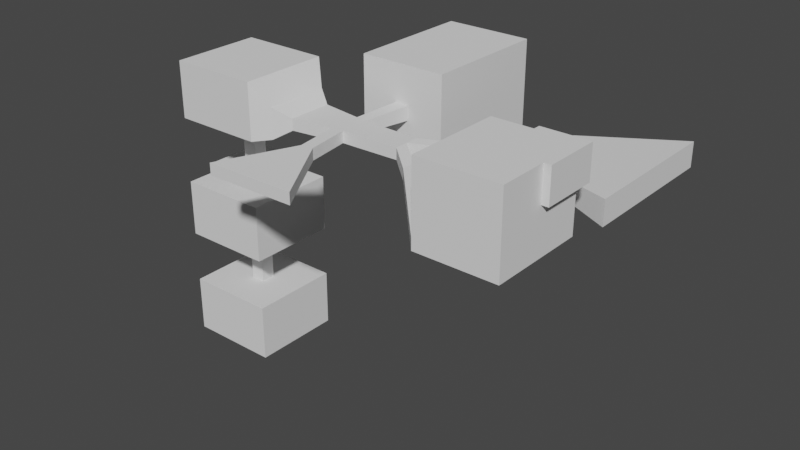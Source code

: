 # Source: Level3.blend  (saved by Blender 2.90.8; exported with 4.5.12 LTS)
import bpy
from mathutils import Matrix  # noqa: F401  (used for matrix-valued properties, if any)

bpy.ops.wm.read_factory_settings(use_empty=True)
scene = bpy.context.scene
scene.name = 'Scene'

# ---- collections
col_collection = bpy.data.collections.new('Collection'); scene.collection.children.link(col_collection)

# ---- world
world_world = bpy.data.worlds.new('World'); scene.world = world_world
world_world.use_nodes = True; world_world.node_tree.nodes.clear()
_N = world_world.node_tree.nodes; _L = world_world.node_tree.links
n0 = _N.new('ShaderNodeOutputWorld'); n0.name = 'World Output'; n0.location = (300, 300)
n1 = _N.new('ShaderNodeBackground'); n1.name = 'Background'; n1.location = (10, 300)
n1.inputs[0].default_value = (0.05088, 0.05088, 0.05088, 1.0)
_L.new(n1.outputs[0], n0.inputs[0])
n0.is_active_output = True
world_world.color = (0.05088, 0.05088, 0.05088)
world_world.use_sun_shadow = False
world_world.sun_shadow_jitter_overblur = 0.0

# ---- meshes
me_plane = bpy.data.meshes.new('Plane')
me_plane.from_pydata([(-20.0, -20.0, 0.0), (20.0, -20.0, 0.0), (-20.0, 20.0, 0.0), (20.0, 20.0, 0.0), (-3.212, 3.212, 25.0), (3.212, 3.212, 25.0), (-3.212, -3.212, 25.0), (3.212, -3.212, 25.0), (20.0, 20.0, 25.0), (-20.0, 20.0, 25.0), (-20.0, -20.0, 25.0), (20.0, -20.0, 25.0), (-27.79, 20.0, 60.51), (3.106, 3.106, 73.01), (-3.106, -3.106, 73.01), (3.106, -3.106, 73.01), (-3.212, -3.212, 48.01), (3.212, -3.212, 48.01), (-3.212, 3.212, 48.01), (3.212, 3.212, 48.01), (20.0, -20.0, 48.01), (-20.0, -20.0, 48.01), (-20.0, 20.0, 48.01), (20.0, 20.0, 48.01), (20.0, -20.0, 60.51), (-20.0, -20.0, 60.51), (-20.0, 20.0, 60.51), (20.0, 20.0, 60.51), (0.0, -20.0, 0.0), (0.0, 20.0, 0.0), (0.0, 20.0, 25.0), (0.0, -20.0, 25.0), (0.0, 3.212, 25.0), (0.0, -3.212, 25.0), (5.035e-07, 3.106, 73.01), (0.0, -3.106, 73.01), (0.0, -20.0, 48.01), (0.0, 20.0, 48.01), (0.0, -3.212, 48.01), (0.0, 3.212, 48.01), (0.0, 20.0, 60.51), (0.0, -20.0, 60.51), (-20.0, 0.0, 0.0), (20.0, 0.0, 0.0), (-20.0, 0.0, 25.0), (20.0, 0.0, 25.0), (-3.212, 0.0, 25.0), (3.212, 0.0, 25.0), (-3.106, 0.0, 73.01), (3.106, 0.0, 73.01), (-20.0, 0.0, 48.01), (20.0, 0.0, 48.01), (-3.212, -5.96e-07, 48.01), (3.212, -5.96e-07, 48.01), (20.0, 0.0, 60.51), (-20.0, 0.0, 60.51), (0.0, 28.11, 60.51), (-20.0, 28.11, 60.51), (-27.79, 0.0, 60.51), (-27.79, 28.11, 60.51), (-27.79, 0.0, 73.01), (-27.79, 20.0, 73.01), (-27.79, 28.11, 73.01), (-20.0, 28.11, 73.01), (0.0, 28.11, 73.01), (-3.106, 3.106, 73.01), (0.0, 20.0, 73.01), (20.0, 20.0, 73.01), (20.0, 0.0, 73.01), (20.0, -20.0, 73.01), (0.0, -20.0, 73.01), (-20.0, -20.0, 73.01), (-20.0, 0.0, 73.01), (-20.0, 20.0, 73.01), (-20.0, 20.0, 127.2), (33.52, 9.986, 112.4), (-20.0, -20.0, 127.2), (33.52, -9.986, 112.4), (-3.212, -3.212, 102.2), (3.212, -3.212, 102.2), (-3.212, 3.212, 102.2), (3.212, 3.212, 102.2), (33.52, -9.986, 107.4), (-20.0, -20.0, 102.2), (-20.0, 20.0, 102.2), (33.52, 9.986, 107.4), (0.0, 20.0, 127.2), (0.0, -20.0, 127.2), (0.0, -20.0, 102.2), (0.0, 20.0, 102.2), (0.0, -3.212, 102.2), (0.0, 3.212, 102.2), (-20.0, -1.399e-06, 127.2), (26.49, -1.399e-06, 116.7), (-20.0, 7.868e-07, 102.2), (-3.212, 7.868e-07, 102.2), (3.212, 7.868e-07, 102.2), (0.0, -1.399e-06, 127.2), (26.49, -14.35, 109.0), (-20.0, -20.0, 113.8), (-20.0, 20.0, 113.8), (26.49, 14.35, 109.0), (0.0, 20.0, 113.8), (0.0, -20.0, 113.8), (-20.0, -2.279e-07, 113.8), (20.0, -1.399e-06, 127.2), (20.0, -20.0, 127.2), (20.0, -20.0, 113.8), (20.0, -20.0, 102.2), (20.0, 20.0, 113.8), (20.0, 20.0, 127.2), (20.0, 20.0, 102.2), (33.52, -1.399e-06, 112.4), (26.49, -14.35, 116.7), (33.52, -9.986, 109.0), (26.49, -14.35, 103.0), (33.52, 9.986, 109.0), (26.49, 14.35, 116.7), (26.49, 14.35, 103.0), (83.14, -2.279e-07, 109.0), (83.14, 7.868e-07, 107.4), (83.14, -1.399e-06, 112.4), (83.14, -5.874, 109.0), (83.14, 5.874, 109.0), (83.14, -5.874, 112.4), (83.14, -5.874, 107.4), (83.14, 5.874, 112.4), (83.14, 5.874, 107.4), (59.87, -25.95, 112.4), (54.63, -26.69, 112.4), (54.63, -26.69, 107.4), (59.87, -25.95, 107.4), (59.87, -25.95, 109.0), (54.63, -26.69, 109.0), (57.11, -1.399e-06, 112.4), (51.87, -1.399e-06, 112.4), (51.87, 7.368, 112.4), (57.11, 6.621, 112.4), (51.87, -7.368, 109.0), (57.11, -6.621, 109.0), (51.87, -7.368, 112.4), (57.11, -6.621, 112.4), (57.11, 6.621, 109.0), (51.87, 7.368, 109.0), (57.11, 6.621, 107.4), (51.87, 7.368, 107.4), (57.11, -6.621, 107.4), (51.87, -7.368, 107.4), (93.78, -8.918, 106.9), (93.78, -8.918, 105.3), (93.78, -8.918, 110.2), (93.78, -14.79, 106.9), (93.78, -14.79, 110.2), (93.78, -14.79, 105.3), (96.32, 11.07, 106.9), (96.32, 11.07, 105.3), (96.32, 11.07, 110.3), (96.32, 16.95, 106.9), (96.32, 16.95, 110.3), (96.32, 16.95, 105.3), (124.7, 20.19, 106.9), (124.7, 20.19, 105.3), (124.7, 20.19, 110.3), (124.7, 50.48, 106.9), (124.7, 50.48, 110.3), (124.7, 50.48, 105.3), (126.2, -7.948, 104.0), (126.2, -7.948, 102.4), (126.2, -7.948, 107.4), (126.2, -49.86, 104.0), (126.2, -49.86, 107.4), (126.2, -49.86, 102.4), (40.77, -59.02, 112.4), (79.96, -58.28, 112.4), (79.95, -58.28, 109.0), (79.96, -58.28, 107.4), (40.77, -59.02, 109.0), (40.77, -59.02, 107.4), (37.98, 85.62, 90.37), (77.98, 85.62, 90.37), (37.98, 85.62, 130.4), (77.98, 85.62, 130.4), (54.77, 27.51, 113.6), (61.2, 27.51, 113.6), (54.77, 27.51, 107.2), (61.2, 27.51, 107.2), (77.98, 27.51, 130.4), (37.98, 27.51, 130.4), (37.98, 27.51, 90.37), (77.98, 27.51, 90.37), (57.98, 85.62, 90.37), (57.98, 85.62, 130.4), (57.98, 27.51, 130.4), (57.98, 27.51, 90.37), (57.98, 27.51, 113.6), (57.98, 27.51, 107.2), (37.98, 85.62, 110.4), (77.98, 85.62, 110.4), (37.98, 27.51, 110.4), (77.98, 27.51, 110.4), (54.77, 27.51, 110.4), (61.2, 27.51, 110.4), (57.98, 85.62, 110.4), (57.25, -26.32, 112.4), (54.49, -6.994, 112.4), (54.49, 6.994, 112.4), (54.49, -1.399e-06, 112.4), (60.36, -58.65, 112.4), (60.36, -58.65, 109.0), (60.36, -58.65, 107.4), (160.9, -7.948, 104.0), (160.9, -7.948, 102.4), (160.9, -7.948, 107.4), (160.9, -49.86, 104.0), (160.9, -49.86, 107.4), (160.9, -49.86, 102.4), (126.2, -7.948, 136.3), (126.2, -49.86, 136.3), (163.9, -7.948, 121.9), (160.9, -49.86, 136.3), (143.5, -49.86, 102.4), (143.5, -7.948, 102.4), (143.5, -7.948, 107.4), (143.5, -49.86, 107.4), (143.5, -7.948, 104.0), (143.5, -49.86, 104.0), (143.5, -7.948, 136.3), (143.5, -49.86, 136.3), (-20.0, -10.0, 0.0), (-20.0, -10.0, 25.0), (-3.212, -1.606, 25.0), (20.0, -10.0, 73.01), (20.0, -10.0, 48.01), (3.212, -1.606, 48.01), (20.0, -10.0, 60.51), (20.0, -10.0, 0.0), (20.0, -10.0, 25.0), (3.212, -1.606, 25.0), (-20.0, -10.0, 73.01), (-20.0, -10.0, 48.01), (-3.212, -1.606, 48.01), (-20.0, -10.0, 60.51), (3.106, -1.553, 73.01), (-3.106, -1.553, 73.01), (20.0, -10.0, 127.2), (3.212, -1.606, 102.2), (0.0, -10.0, 127.2), (-20.0, -10.0, 127.2), (-20.0, -10.0, 102.2), (-3.212, -1.606, 102.2), (-20.0, -10.0, 113.8), (26.49, -7.175, 116.7), (33.52, -4.993, 112.4), (83.14, -2.937, 112.4), (57.11, -3.31, 112.4), (51.87, -3.684, 112.4), (93.78, -11.86, 110.2), (126.2, -28.9, 107.4), (54.49, -3.497, 112.4), (160.9, -28.9, 104.0), (160.9, -28.9, 107.4), (160.9, -28.9, 102.4), (126.2, -28.9, 136.3), (160.9, -28.9, 136.3), (143.5, -28.9, 136.3), (126.2, -49.86, 121.9), (160.9, -49.86, 121.9), (126.2, -7.948, 121.9), (160.9, -7.948, 121.9), (143.5, -7.948, 121.9), (143.5, -49.86, 121.9), (160.9, -28.9, 121.9), (126.2, -28.9, 121.9), (163.9, -28.9, 121.9), (160.9, -4.948, 121.9), (143.5, -4.948, 121.9), (163.9, -4.948, 121.9), (160.9, -7.948, 136.3), (163.9, -28.9, 136.3), (163.9, -7.948, 136.3), (163.9, -4.948, 136.3), (160.9, -4.948, 136.3), (143.5, -4.948, 136.3), (165.6, 3.389, 106.2), (165.6, 3.389, 102.9), (165.6, 3.389, 113.4), (165.6, 67.28, 106.2), (165.6, 67.28, 113.4), (165.6, 67.28, 102.9)], [], [(29, 3, 8, 30), (42, 2, 9, 44), (28, 0, 10, 31), (235, 1, 11, 236), (32, 4, 9, 30), (230, 6, 10, 229), (33, 7, 11, 31), (47, 5, 8, 45), (33, 6, 16, 38), (32, 5, 19, 39), (237, 7, 17, 233), (46, 4, 18, 52), (242, 15, 79, 245), (41, 24, 20, 36), (241, 25, 21, 239), (40, 26, 22, 37), (54, 27, 23, 51), (68, 67, 27, 54), (238, 71, 25, 241), (70, 69, 24, 41), (71, 70, 41, 25), (67, 66, 40, 27), (27, 40, 37, 23), (25, 41, 36, 21), (15, 35, 90, 79), (4, 32, 39, 18), (7, 33, 38, 17), (6, 33, 31, 10), (5, 32, 30, 8), (1, 28, 31, 11), (2, 29, 30, 9), (231, 68, 54, 234), (234, 54, 51, 232), (26, 55, 50, 22), (13, 49, 96, 81), (230, 46, 52, 240), (5, 47, 53, 19), (237, 47, 45, 236), (4, 46, 44, 9), (3, 43, 45, 8), (228, 42, 44, 229), (58, 60, 72, 55), (60, 58, 12, 61), (61, 12, 59, 62), (62, 59, 57, 63), (63, 57, 56, 64), (64, 56, 40, 66), (73, 72, 60, 61), (61, 62, 63, 73), (64, 66, 73, 63), (65, 34, 91, 80), (13, 34, 66, 67), (242, 49, 68, 231), (14, 35, 70, 71), (35, 15, 69, 70), (243, 14, 71, 238), (49, 13, 67, 68), (65, 48, 72, 73), (34, 65, 73, 66), (48, 65, 80, 95), (243, 48, 95, 249), (35, 14, 78, 90), (34, 13, 81, 91), (246, 244, 106, 87), (103, 107, 108, 88), (250, 99, 83, 248), (102, 100, 84, 89), (134, 137, 126, 121), (109, 102, 89, 111), (99, 103, 88, 83), (247, 246, 87, 76), (74, 86, 97, 92), (75, 116, 143, 136), (100, 104, 94, 84), (86, 110, 105, 97), (74, 92, 104, 100), (137, 142, 123, 126), (76, 87, 103, 99), (110, 86, 102, 109), (142, 144, 127, 123), (86, 74, 100, 102), (247, 76, 99, 250), (87, 106, 107, 103), (251, 113, 106, 244), (98, 115, 108, 107), (101, 117, 110, 109), (117, 93, 105, 110), (113, 98, 107, 106), (118, 101, 109, 111), (252, 77, 113, 251), (114, 82, 115, 98), (116, 75, 117, 101), (75, 112, 93, 117), (77, 114, 98, 113), (85, 116, 101, 118), (121, 126, 158, 156), (121, 119, 148, 150), (125, 122, 151, 153), (116, 85, 145, 143), (82, 114, 138, 147), (139, 141, 124, 122), (203, 128, 173, 207), (146, 139, 122, 125), (254, 134, 121, 253), (114, 77, 140, 138), (112, 75, 136, 135), (205, 136, 182, 194), (138, 140, 129, 133), (205, 206, 135, 136), (142, 137, 183, 201), (258, 204, 140, 255), (252, 112, 135, 255), (204, 141, 128, 203), (141, 139, 132, 128), (147, 138, 133, 130), (139, 146, 131, 132), (143, 145, 184, 200), (136, 143, 200, 182), (144, 142, 201, 185), (153, 151, 169, 171), (151, 152, 170, 169), (122, 124, 152, 151), (253, 121, 150, 256), (119, 120, 149, 148), (158, 157, 163, 164), (126, 123, 157, 158), (123, 127, 159, 157), (162, 164, 287, 285), (163, 165, 288, 286), (154, 156, 162, 160), (157, 159, 165, 163), (156, 158, 164, 162), (155, 154, 160, 161), (270, 265, 217, 227), (148, 149, 167, 166), (256, 150, 168, 257), (150, 148, 166, 168), (208, 209, 177, 176), (207, 208, 176, 172), (133, 129, 172, 176), (128, 132, 174, 173), (132, 131, 175, 174), (130, 133, 176, 177), (202, 197, 181, 191), (191, 181, 186, 192), (196, 180, 187, 198), (197, 179, 189, 199), (194, 182, 187, 192), (200, 184, 188, 198), (195, 185, 189, 193), (201, 183, 186, 199), (184, 195, 193, 188), (183, 194, 192, 186), (180, 191, 192, 187), (196, 202, 191, 180), (178, 190, 202, 196), (185, 201, 199, 189), (182, 200, 198, 187), (181, 197, 199, 186), (178, 196, 198, 188), (190, 179, 197, 202), (173, 174, 208, 207), (174, 175, 209, 208), (140, 204, 203, 129), (254, 141, 204, 258), (137, 134, 206, 205), (137, 205, 194, 183), (129, 203, 207, 172), (259, 210, 211, 261), (260, 212, 210, 259), (222, 224, 210, 212), (225, 223, 214, 213), (220, 225, 213, 215), (224, 221, 211, 210), (272, 267, 216, 262), (271, 266, 219, 263), (267, 269, 226, 216), (262, 216, 226, 264), (166, 167, 221, 224), (171, 169, 225, 220), (169, 170, 223, 225), (168, 166, 224, 222), (266, 270, 227, 219), (217, 262, 264, 227), (265, 272, 262, 217), (227, 264, 263, 219), (214, 260, 259, 213), (213, 259, 261, 215), (134, 254, 258, 206), (152, 256, 257, 170), (124, 253, 256, 152), (77, 252, 255, 140), (206, 258, 255, 135), (141, 254, 253, 124), (112, 252, 251, 93), (93, 251, 244, 105), (92, 247, 250, 104), (92, 97, 246, 247), (104, 250, 248, 94), (97, 105, 244, 246), (14, 243, 249, 78), (48, 243, 238, 72), (15, 242, 231, 69), (0, 228, 229, 10), (7, 237, 236, 11), (6, 230, 240, 16), (24, 234, 232, 20), (69, 231, 234, 24), (72, 238, 241, 55), (55, 241, 239, 50), (49, 242, 245, 96), (47, 237, 233, 53), (46, 230, 229, 44), (43, 235, 236, 45), (170, 257, 272, 265), (212, 260, 271, 268), (214, 223, 270, 266), (168, 222, 269, 267), (222, 212, 268, 269), (260, 214, 266, 271), (257, 168, 267, 272), (223, 170, 265, 270), (273, 271, 263, 278), (273, 278, 279, 218), (218, 279, 280, 276), (276, 280, 281, 274), (274, 281, 282, 275), (275, 282, 226, 269), (281, 280, 279, 277), (277, 279, 278, 263), (277, 263, 264, 226), (277, 226, 282, 281), (283, 286, 288, 284), (285, 287, 286, 283), (161, 160, 283, 284), (164, 163, 286, 287), (160, 162, 285, 283)])
_uv = me_plane.uv_layers.new(name='UVMap')
_uv.uv.foreach_set('vector', [0.5, 1.0, 1.0, 1.0, 1.0, 1.0, 0.5, 1.0, 0.0, 0.5, 0.0, 1.0, 0.0, 1.0, 0.0, 0.5, 0.5, 0.0, 0.0, 0.0, 0.0, 0.0, 0.5, 0.0, 1.0, 0.25, 1.0, 0.0, 1.0, 0.0, 1.0, 0.25, 0.5, 0.5803, 0.4197, 0.5803, 0.0, 1.0, 0.5, 1.0, 0.4197, 0.4598, 0.4197, 0.4197, 0.0, 0.0, 0.0, 0.25, 0.5, 0.4197, 0.5803, 0.4197, 1.0, 0.0, 0.5, 0.0, 0.5803, 0.5, 0.5803, 0.5803, 1.0, 1.0, 1.0, 0.5, 0.5, 0.4197, 0.4197, 0.4197, 0.4197, 0.4197, 0.5, 0.4197, 0.5, 0.5803, 0.5803, 0.5803, 0.5803, 0.5803, 0.5, 0.5803, 0.5803, 0.4598, 0.5803, 0.4197, 0.5803, 0.4197, 0.5803, 0.4598, 0.4197, 0.5, 0.4197, 0.5803, 0.4197, 0.5803, 0.4197, 0.5, 0.5776, 0.5388, 0.5776, 0.5776, 0.5776, 0.5776, 0.5776, 0.5388, 0.5, 1.0, 1.0, 1.0, 1.0, 1.0, 0.5, 1.0, 0.0, 0.75, 0.0, 1.0, 0.0, 1.0, 0.0, 0.75, 0.5, 0.0, 0.0, 0.0, 0.0, 0.0, 0.5, 0.0, 1.0, 0.5, 1.0, 0.0, 1.0, 0.0, 1.0, 0.5, 1.0, 0.5, 1.0, 0.0, 1.0, 0.0, 1.0, 0.5, 0.0, 0.75, 0.0, 1.0, 0.0, 1.0, 0.0, 0.75, 0.5, 1.0, 1.0, 1.0, 1.0, 1.0, 0.5, 1.0, 0.0, 1.0, 0.5, 1.0, 0.5, 1.0, 0.0, 1.0, 1.0, 0.0, 0.5, 0.0, 0.5, 0.0, 1.0, 0.0, 1.0, 0.0, 0.5, 0.0, 0.5, 0.0, 1.0, 0.0, 0.0, 1.0, 0.5, 1.0, 0.5, 1.0, 0.0, 1.0, 0.5776, 0.5776, 0.5, 0.5776, 0.5, 0.5776, 0.5776, 0.5776, 0.4197, 0.5803, 0.5, 0.5803, 0.5, 0.5803, 0.4197, 0.5803, 0.5803, 0.4197, 0.5, 0.4197, 0.5, 0.4197, 0.5803, 0.4197, 0.4197, 0.4197, 0.5, 0.4197, 0.5, 0.0, 0.0, 0.0, 0.5803, 0.5803, 0.5, 0.5803, 0.5, 1.0, 1.0, 1.0, 1.0, 0.0, 0.5, 0.0, 0.5, 0.0, 1.0, 0.0, 0.0, 1.0, 0.5, 1.0, 0.5, 1.0, 0.0, 1.0, 1.0, 0.75, 1.0, 0.5, 1.0, 0.5, 1.0, 0.75, 1.0, 0.75, 1.0, 0.5, 1.0, 0.5, 1.0, 0.75, 0.0, 0.0, 0.0, 0.5, 0.0, 0.5, 0.0, 0.0, 0.5776, 0.4224, 0.5776, 0.5, 0.5776, 0.5, 0.5776, 0.4224, 0.4197, 0.4598, 0.4197, 0.5, 0.4197, 0.5, 0.4197, 0.4598, 0.5803, 0.5803, 0.5803, 0.5, 0.5803, 0.5, 0.5803, 0.5803, 0.5803, 0.4598, 0.5803, 0.5, 1.0, 0.5, 1.0, 0.25, 0.4197, 0.5803, 0.4197, 0.5, 0.0, 0.5, 0.0, 1.0, 1.0, 1.0, 1.0, 0.5, 1.0, 0.5, 1.0, 1.0, 0.0, 0.25, 0.0, 0.5, 0.0, 0.5, 0.0, 0.25, 0.0, 0.0, 0.0, 0.0, 0.0, 0.0, 0.0, 0.0, 0.0, 0.0, 0.0, 0.0, 0.0, 0.0, 0.0, 0.0, 0.0, 0.0, 0.0, 0.0, 0.0, 0.0, 0.0, 0.0, 0.0, 0.0, 0.0, 0.0, 0.0, 0.0, 0.0, 0.0, 0.0, 0.0, 0.0, 0.0, 0.0, 0.0, 0.0, 0.0, 0.0, 0.0, 0.0, 0.0, 0.0, 0.0, 0.0, 0.0, 0.0, 0.0, 0.0, 0.0, 0.0, 0.0, 0.0, 0.0, 0.0, 0.0, 0.0, 0.0, 0.0, 0.0, 0.0, 0.0, 0.0, 0.0, 0.0, 0.0, 0.0, 0.0, 0.0, 0.0, 0.0, 0.0, 0.0, 0.0, 0.0, 0.0, 0.0, 0.0, 0.5776, 0.4224, 0.5, 0.4224, 0.5, 0.0, 1.0, 0.0, 0.5776, 0.5388, 0.5776, 0.5, 1.0, 0.5, 1.0, 0.75, 0.4224, 0.5776, 0.5, 0.5776, 0.5, 1.0, 0.0, 1.0, 0.5, 0.5776, 0.5776, 0.5776, 1.0, 1.0, 0.5, 1.0, 0.4224, 0.5388, 0.4224, 0.5776, 0.0, 1.0, 0.0, 0.75, 0.5776, 0.5, 0.5776, 0.4224, 1.0, 0.0, 1.0, 0.5, 0.0, 0.0, 0.0, 0.0, 0.0, 0.0, 0.0, 0.0, 0.0, 0.0, 0.0, 0.0, 0.0, 0.0, 0.0, 0.0, 0.0, 0.0, 0.0, 0.0, 0.0, 0.0, 0.0, 0.0, 0.4224, 0.5388, 0.4224, 0.5, 0.4224, 0.5, 0.4224, 0.5388, 0.5, 0.5776, 0.4224, 0.5776, 0.4224, 0.5776, 0.5, 0.5776, 0.5, 0.4224, 0.5776, 0.4224, 0.5776, 0.4224, 0.5, 0.4224, 0.5, 0.75, 1.0, 0.75, 1.0, 1.0, 0.5, 1.0, 0.5, 1.0, 1.0, 1.0, 1.0, 1.0, 0.5, 1.0, 0.0, 0.75, 0.0, 1.0, 0.0, 1.0, 0.0, 0.75, 0.5, 0.0, 0.0, 0.0, 0.0, 0.0, 0.5, 0.0, 1.0, 0.5, 1.0, 0.2504, 1.0, 0.2504, 1.0, 0.5, 1.0, 0.0, 0.5, 0.0, 0.5, 0.0, 1.0, 0.0, 0.0, 1.0, 0.5, 1.0, 0.5, 1.0, 0.0, 1.0, 0.0, 0.75, 0.5, 0.75, 0.5, 1.0, 0.0, 1.0, 0.0, 0.0, 0.5, 0.0, 0.5, 0.5, 0.0, 0.5, 1.0, 0.2504, 1.0, 0.2504, 1.0, 0.2504, 1.0, 0.2504, 0.0, 0.0, 0.0, 0.5, 0.0, 0.5, 0.0, 0.0, 0.5, 0.0, 1.0, 0.0, 1.0, 0.5, 0.5, 0.5, 0.0, 0.0, 0.0, 0.5, 0.0, 0.5, 0.0, 0.0, 1.0, 0.2504, 1.0, 0.2504, 1.0, 0.2504, 1.0, 0.2504, 0.0, 1.0, 0.5, 1.0, 0.5, 1.0, 0.0, 1.0, 1.0, 0.0, 0.5, 0.0, 0.5, 0.0, 1.0, 0.0, 1.0, 0.2504, 1.0, 0.2504, 1.0, 0.2504, 1.0, 0.2504, 0.5, 0.0, 0.0, 0.0, 0.0, 0.0, 0.5, 0.0, 0.0, 0.75, 0.0, 1.0, 0.0, 1.0, 0.0, 0.75, 0.5, 1.0, 1.0, 1.0, 1.0, 1.0, 0.5, 1.0, 1.0, 0.6794, 1.0, 0.8588, 1.0, 1.0, 1.0, 0.75, 1.0, 0.8588, 1.0, 0.8588, 1.0, 1.0, 1.0, 1.0, 1.0, 0.1412, 1.0, 0.1412, 1.0, 0.0, 1.0, 0.0, 1.0, 0.1412, 1.0, 0.5, 1.0, 0.5, 1.0, 0.0, 1.0, 0.8588, 1.0, 0.8588, 1.0, 1.0, 1.0, 1.0, 1.0, 0.1412, 1.0, 0.1412, 1.0, 0.0, 1.0, 0.0, 1.0, 0.6248, 1.0, 0.7496, 1.0, 0.8588, 1.0, 0.6794, 1.0, 0.7496, 1.0, 0.7496, 1.0, 0.8588, 1.0, 0.8588, 1.0, 0.2504, 1.0, 0.2504, 1.0, 0.1412, 1.0, 0.1412, 1.0, 0.2504, 1.0, 0.5, 1.0, 0.5, 1.0, 0.1412, 1.0, 0.7496, 1.0, 0.7496, 1.0, 0.8588, 1.0, 0.8588, 1.0, 0.2504, 1.0, 0.2504, 1.0, 0.1412, 1.0, 0.1412, 1.0, 0.5, 1.0, 0.2504, 1.0, 0.2504, 1.0, 0.5, 1.0, 0.5, 1.0, 0.5, 1.0, 0.5, 1.0, 0.5, 1.0, 0.7496, 1.0, 0.7496, 1.0, 0.7496, 1.0, 0.7496, 1.0, 0.2504, 1.0, 0.2504, 1.0, 0.2504, 1.0, 0.2504, 1.0, 0.7496, 1.0, 0.7496, 1.0, 0.7496, 1.0, 0.7496, 1.0, 0.7496, 1.0, 0.7496, 1.0, 0.7496, 1.0, 0.7496, 1.0, 0.7496, 1.0, 0.7496, 1.0, 0.7496, 1.0, 0.7496, 1.0, 0.7496, 1.0, 0.7496, 1.0, 0.7496, 1.0, 0.7496, 1.0, 0.6248, 1.0, 0.5, 1.0, 0.5, 1.0, 0.6248, 1.0, 0.7496, 1.0, 0.7496, 1.0, 0.7496, 1.0, 0.7496, 1.0, 0.5, 1.0, 0.2504, 1.0, 0.2504, 1.0, 0.5, 1.0, 0.2504, 1.0, 0.2504, 1.0, 0.2504, 1.0, 0.2504, 1.0, 0.7496, 1.0, 0.7496, 1.0, 0.7496, 1.0, 0.7496, 1.0, 0.2504, 1.0, 0.5, 1.0, 0.5, 1.0, 0.2504, 1.0, 0.2504, 1.0, 0.2504, 1.0, 0.2504, 1.0, 0.2504, 1.0, 0.6248, 1.0, 0.7496, 1.0, 0.7496, 1.0, 0.6248, 1.0, 0.6248, 1.0, 0.5, 1.0, 0.5, 1.0, 0.6248, 1.0, 0.7496, 1.0, 0.7496, 1.0, 0.7496, 1.0, 0.7496, 1.0, 0.7496, 1.0, 0.7496, 1.0, 0.7496, 1.0, 0.7496, 1.0, 0.7496, 1.0, 0.7496, 1.0, 0.7496, 1.0, 0.7496, 1.0, 0.7496, 1.0, 0.7496, 1.0, 0.7496, 1.0, 0.7496, 1.0, 0.2504, 1.0, 0.2504, 1.0, 0.2504, 1.0, 0.2504, 1.0, 0.2504, 1.0, 0.2504, 1.0, 0.2504, 1.0, 0.2504, 1.0, 0.2504, 1.0, 0.2504, 1.0, 0.2504, 1.0, 0.2504, 1.0, 0.7496, 1.0, 0.7496, 1.0, 0.7496, 1.0, 0.7496, 1.0, 0.7496, 1.0, 0.7496, 1.0, 0.7496, 1.0, 0.7496, 1.0, 0.7496, 1.0, 0.7496, 1.0, 0.7496, 1.0, 0.7496, 1.0, 0.6248, 1.0, 0.5, 1.0, 0.5, 1.0, 0.6248, 1.0, 0.5, 1.0, 0.5, 1.0, 0.5, 1.0, 0.5, 1.0, 0.2504, 1.0, 0.2504, 1.0, 0.2504, 1.0, 0.2504, 1.0, 0.2504, 1.0, 0.2504, 1.0, 0.2504, 1.0, 0.2504, 1.0, 0.2504, 1.0, 0.2504, 1.0, 0.2504, 1.0, 0.2504, 1.0, 0.5, 1.0, 0.2504, 1.0, 0.2504, 1.0, 0.5, 1.0, 0.2504, 1.0, 0.2504, 1.0, 0.2504, 1.0, 0.2504, 1.0, 0.5, 1.0, 0.5, 1.0, 0.5, 1.0, 0.5, 1.0, 0.2504, 1.0, 0.2504, 1.0, 0.2504, 1.0, 0.2504, 1.0, 0.5, 1.0, 0.2504, 1.0, 0.2504, 1.0, 0.5, 1.0, 0.5, 1.0, 0.5, 1.0, 0.5, 1.0, 0.5, 1.0, 0.7496, 1.0, 0.7496, 1.0, 0.7496, 1.0, 0.7496, 1.0, 0.5, 1.0, 0.5, 1.0, 0.5, 1.0, 0.5, 1.0, 0.6248, 1.0, 0.5, 1.0, 0.5, 1.0, 0.6248, 1.0, 0.5, 1.0, 0.5, 1.0, 0.5, 1.0, 0.5, 1.0, 0.7496, 1.0, 0.7496, 1.0, 0.7496, 1.0, 0.7496, 1.0, 0.7496, 1.0, 0.7496, 1.0, 0.7496, 1.0, 0.7496, 1.0, 0.7496, 1.0, 0.7496, 1.0, 0.7496, 1.0, 0.7496, 1.0, 0.7496, 1.0, 0.7496, 1.0, 0.7496, 1.0, 0.7496, 1.0, 0.7496, 1.0, 0.7496, 1.0, 0.7496, 1.0, 0.7496, 1.0, 0.7496, 1.0, 0.7496, 1.0, 0.7496, 1.0, 0.7496, 0.5, 0.5, 1.0, 0.5, 1.0, 1.0, 0.5, 1.0, 0.5, 1.0, 1.0, 1.0, 1.0, 1.0, 0.5, 1.0, 0.0, 0.5, 0.0, 1.0, 0.0, 1.0, 0.0, 0.5, 1.0, 0.5, 1.0, 0.0, 1.0, 0.0, 1.0, 0.5, 0.5, 0.5803, 0.4197, 0.5803, 0.0, 1.0, 0.5, 1.0, 0.4197, 0.5, 0.4197, 0.4197, 0.0, 0.0, 0.0, 0.5, 0.5, 0.4197, 0.5803, 0.4197, 1.0, 0.0, 0.5, 0.0, 0.5803, 0.5, 0.5803, 0.5803, 1.0, 1.0, 1.0, 0.5, 0.4197, 0.4197, 0.5, 0.4197, 0.5, 0.0, 0.0, 0.0, 0.5803, 0.5803, 0.5, 0.5803, 0.5, 1.0, 1.0, 1.0, 0.0, 1.0, 0.5, 1.0, 0.5, 1.0, 0.0, 1.0, 0.0, 0.5, 0.5, 0.5, 0.5, 1.0, 0.0, 1.0, 0.0, 0.0, 0.5, 0.0, 0.5, 0.5, 0.0, 0.5, 0.5803, 0.4197, 0.5803, 0.5, 1.0, 0.5, 1.0, 0.0, 0.4197, 0.5803, 0.4197, 0.5, 0.0, 0.5, 0.0, 1.0, 1.0, 1.0, 1.0, 0.5, 1.0, 0.5, 1.0, 1.0, 0.0, 0.0, 0.0, 0.5, 0.0, 0.5, 0.0, 0.0, 0.5, 0.0, 1.0, 0.0, 1.0, 0.5, 0.5, 0.5, 1.0, 0.7496, 1.0, 0.7496, 1.0, 0.7496, 1.0, 0.7496, 1.0, 0.7496, 1.0, 0.7496, 1.0, 0.7496, 1.0, 0.7496, 1.0, 0.7496, 1.0, 0.7496, 1.0, 0.7496, 1.0, 0.7496, 1.0, 0.6248, 1.0, 0.7496, 1.0, 0.7496, 1.0, 0.6248, 1.0, 0.2504, 1.0, 0.5, 1.0, 0.5, 1.0, 0.2504, 1.0, 0.2504, 1.0, 0.2504, 1.0, 0.2504, 1.0, 0.2504, 1.0, 0.7496, 1.0, 0.7496, 1.0, 0.7496, 1.0, 0.7496, 1.0, 0.6248, 1.0, 0.5, 1.0, 0.5, 1.0, 0.6248, 1.0, 0.6248, 1.0, 0.5, 1.0, 0.5, 1.0, 0.6248, 1.0, 0.5, 1.0, 0.5, 1.0, 0.5, 1.0, 0.5, 1.0, 0.7496, 1.0, 0.7496, 1.0, 0.7496, 1.0, 0.7496, 1.0, 0.7496, 1.0, 0.7496, 1.0, 0.7496, 1.0, 0.7496, 1.0, 0.5, 1.0, 0.5, 1.0, 0.5, 1.0, 0.5, 1.0, 0.6248, 1.0, 0.5, 1.0, 0.5, 1.0, 0.6248, 1.0, 0.6248, 1.0, 0.7496, 1.0, 0.7496, 1.0, 0.6248, 1.0, 0.5, 1.0, 0.5, 1.0, 0.5, 1.0, 0.5, 1.0, 0.6248, 1.0, 0.5, 1.0, 0.5, 1.0, 0.6248, 1.0, 0.5, 1.0, 0.5, 1.0, 0.5, 1.0, 0.5, 1.0, 0.7496, 1.0, 0.7496, 1.0, 0.7496, 1.0, 0.7496, 1.0, 0.7496, 1.0, 0.7496, 1.0, 0.7496, 1.0, 0.7496, 1.0, 0.5, 1.0, 0.5, 1.0, 0.5, 1.0, 0.5, 1.0, 0.7496, 1.0, 0.7496, 1.0, 0.7496, 1.0, 0.7496, 1.0, 0.7496, 1.0, 0.6248, 1.0, 0.6248, 1.0, 0.7496, 1.0, 0.7496, 1.0, 0.6248, 1.0, 0.6248, 1.0, 0.7496, 1.0, 0.7496, 1.0, 0.6248, 1.0, 0.6248, 1.0, 0.7496, 1.0, 0.7496, 1.0, 0.6248, 1.0, 0.6248, 1.0, 0.7496, 1.0, 0.7496, 1.0, 0.6248, 1.0, 0.6248, 1.0, 0.7496, 1.0, 0.5, 1.0, 0.6248, 1.0, 0.6248, 1.0, 0.5, 1.0, 0.7496, 1.0, 0.6248, 1.0, 0.6248, 1.0, 0.7496, 1.0, 0.7496, 1.0, 0.6248, 1.0, 0.6248, 1.0, 0.7496, 1.0, 0.7496, 1.0, 0.6248, 1.0, 0.6248, 1.0, 0.7496, 1.0, 0.5, 1.0, 0.6248, 1.0, 0.6248, 1.0, 0.5, 1.0, 0.7496, 1.0, 0.6248, 1.0, 0.6248, 1.0, 0.7496, 1.0, 0.5, 1.0, 0.6248, 1.0, 0.6794, 1.0, 0.5, 1.0, 0.5, 1.0, 0.6794, 1.0, 0.75, 1.0, 0.5, 0.0, 0.5, 0.0, 0.75, 0.0, 0.75, 0.0, 0.5, 0.0, 0.5, 0.5, 0.5, 0.5, 0.75, 0.0, 0.75, 0.0, 0.5, 0.0, 0.75, 0.0, 0.75, 0.0, 0.5, 0.5, 0.5, 1.0, 0.5, 1.0, 0.75, 0.5, 0.75, 0.4224, 0.5776, 0.4224, 0.5388, 0.4224, 0.5388, 0.4224, 0.5776, 0.4224, 0.5, 0.4224, 0.5388, 0.0, 0.75, 0.0, 0.5, 0.5776, 0.5776, 0.5776, 0.5388, 1.0, 0.75, 1.0, 1.0, 0.0, 0.0, 0.0, 0.25, 0.0, 0.25, 0.0, 0.0, 0.5803, 0.4197, 0.5803, 0.4598, 1.0, 0.25, 1.0, 0.0, 0.4197, 0.4197, 0.4197, 0.4598, 0.4197, 0.4598, 0.4197, 0.4197, 1.0, 1.0, 1.0, 0.75, 1.0, 0.75, 1.0, 1.0, 1.0, 1.0, 1.0, 0.75, 1.0, 0.75, 1.0, 1.0, 0.0, 0.5, 0.0, 0.75, 0.0, 0.75, 0.0, 0.5, 0.0, 0.5, 0.0, 0.75, 0.0, 0.75, 0.0, 0.5, 0.5776, 0.5, 0.5776, 0.5388, 0.5776, 0.5388, 0.5776, 0.5, 0.5803, 0.5, 0.5803, 0.4598, 0.5803, 0.4598, 0.5803, 0.5, 0.4197, 0.5, 0.4197, 0.4598, 0.0, 0.25, 0.0, 0.5, 1.0, 0.5, 1.0, 0.25, 1.0, 0.25, 1.0, 0.5, 1.0, 0.7496, 1.0, 0.6248, 1.0, 0.6248, 1.0, 0.7496, 1.0, 0.5, 1.0, 0.6248, 1.0, 0.6248, 1.0, 0.5, 1.0, 0.7496, 1.0, 0.7496, 1.0, 0.7496, 1.0, 0.7496, 1.0, 0.5, 1.0, 0.5, 1.0, 0.5, 1.0, 0.5, 1.0, 0.5, 1.0, 0.5, 1.0, 0.5, 1.0, 0.5, 1.0, 0.6248, 1.0, 0.7496, 1.0, 0.7496, 1.0, 0.6248, 1.0, 0.6248, 1.0, 0.5, 1.0, 0.5, 1.0, 0.6248, 1.0, 0.7496, 1.0, 0.7496, 1.0, 0.7496, 1.0, 0.7496, 1.0, 0.6248, 1.0, 0.6248, 1.0, 0.6248, 1.0, 0.6248, 1.0, 0.6248, 1.0, 0.6248, 1.0, 0.6248, 1.0, 0.6248, 1.0, 0.6248, 1.0, 0.6248, 1.0, 0.6248, 1.0, 0.6248, 1.0, 0.6248, 1.0, 0.6248, 1.0, 0.6248, 1.0, 0.6248, 1.0, 0.6248, 1.0, 0.6248, 1.0, 0.6248, 1.0, 0.6248, 1.0, 0.6248, 1.0, 0.6248, 1.0, 0.6248, 1.0, 0.6248, 1.0, 0.6248, 1.0, 0.6248, 1.0, 0.6248, 1.0, 0.6248, 1.0, 0.6248, 1.0, 0.6248, 1.0, 0.6248, 1.0, 0.6248, 1.0, 0.6248, 1.0, 0.6248, 1.0, 0.6248, 1.0, 0.6248, 1.0, 0.6248, 1.0, 0.6248, 1.0, 0.6248, 1.0, 0.6248, 1.0, 0.5, 1.0, 0.2504, 1.0, 0.2504, 1.0, 0.5, 1.0, 0.5, 1.0, 0.2504, 1.0, 0.2504, 1.0, 0.5, 1.0, 0.5, 1.0, 0.5, 1.0, 0.5, 1.0, 0.5, 1.0, 0.2504, 1.0, 0.2504, 1.0, 0.2504, 1.0, 0.2504, 1.0, 0.5, 1.0, 0.5, 1.0, 0.5, 1.0, 0.5])
me_plane.use_remesh_fix_poles = True
me_plane.use_remesh_preserve_attributes = False
me_plane.use_mirror_vertex_groups = False
me_plane.update()
me_plane_001 = bpy.data.meshes.new('Plane.001')
me_plane_001.from_pydata([(-2.61, 2.61, 0.0), (2.61, 2.61, 0.0), (-2.61, -2.61, 0.0), (2.61, -2.61, 0.0)], [], [(1, 0, 2, 3)])
_uv = me_plane_001.uv_layers.new(name='UVMap')
_uv.uv.foreach_set('vector', [0.5803, 0.5803, 0.4197, 0.5803, 0.4197, 0.4197, 0.5803, 0.4197])
me_plane_001.use_remesh_fix_poles = True
me_plane_001.use_remesh_preserve_attributes = False
me_plane_001.use_mirror_vertex_groups = False
me_plane_001.update()
me_plane_002 = bpy.data.meshes.new('Plane.002')
me_plane_002.from_pydata([(3.106, 3.106, 73.01), (-3.106, -3.106, 73.01), (3.106, -3.106, 73.01), (5.035e-07, 3.106, 73.01), (0.0, -3.106, 73.01), (-3.106, 0.0, 73.01), (3.106, 0.0, 73.01), (0.0, 0.0, 73.01), (-3.106, 3.106, 73.01)], [], [(7, 6, 2, 4), (5, 7, 4, 1), (3, 0, 6, 7), (8, 3, 7, 5)])
_uv = me_plane_002.uv_layers.new(name='UVMap')
_uv.uv.foreach_set('vector', [0.5, 0.5, 0.5776, 0.5, 0.5776, 0.5776, 0.5, 0.5776, 0.4224, 0.5, 0.5, 0.5, 0.5, 0.5776, 0.4224, 0.5776, 0.5, 0.4224, 0.5776, 0.4224, 0.5776, 0.5, 0.5, 0.5, 0.0, 0.0, 0.0, 0.0, 0.0, 0.0, 0.0, 0.0])
me_plane_002.use_remesh_fix_poles = True
me_plane_002.use_remesh_preserve_attributes = False
me_plane_002.use_mirror_vertex_groups = False
me_plane_002.update()
me_plane_003 = bpy.data.meshes.new('Plane.003')
me_plane_003.from_pydata([(54.77, 27.51, 113.6), (61.2, 27.51, 113.6), (54.77, 27.51, 107.2), (61.2, 27.51, 107.2), (57.98, 27.51, 113.6), (57.98, 27.51, 107.2), (54.77, 27.51, 110.4), (61.2, 27.51, 110.4)], [(4, 0), (6, 2), (5, 3), (7, 1), (1, 4), (2, 5), (0, 6), (3, 7)], [])
_uv = me_plane_003.uv_layers.new(name='UVMap')
_uv.uv.foreach_set('vector', [])
me_plane_003.use_remesh_fix_poles = True
me_plane_003.use_remesh_preserve_attributes = False
me_plane_003.use_mirror_vertex_groups = False
me_plane_003.update()
me_plane_004 = bpy.data.meshes.new('Plane.004')
me_plane_004.from_pydata([(-20.0, -20.0, 0.0), (20.0, -20.0, 0.0), (-20.0, 20.0, 0.0), (20.0, 20.0, 0.0), (-27.79, 20.0, 60.51), (-3.212, -3.212, 48.01), (3.212, -3.212, 48.01), (-3.212, 3.212, 48.01), (3.212, 3.212, 48.01), (20.0, -20.0, 48.01), (-20.0, -20.0, 48.01), (-20.0, 20.0, 48.01), (20.0, 20.0, 48.01), (-20.0, 20.0, 60.51), (0.0, -20.0, 0.0), (0.0, 20.0, 0.0), (0.0, -20.0, 48.01), (0.0, 20.0, 48.01), (0.0, -3.212, 48.01), (0.0, 3.212, 48.01), (0.0, 20.0, 60.51), (-20.0, 0.0, 0.0), (20.0, 0.0, 0.0), (-20.0, 0.0, 48.01), (20.0, 0.0, 48.01), (-3.212, -5.96e-07, 48.01), (3.212, -5.96e-07, 48.01), (-20.0, 0.0, 60.51), (0.0, 0.0, 0.0), (0.0, 28.11, 60.51), (-20.0, 28.11, 60.51), (-27.79, 0.0, 60.51), (-27.79, 28.11, 60.51), (-3.212, -3.212, 102.2), (3.212, -3.212, 102.2), (-3.212, 3.212, 102.2), (3.212, 3.212, 102.2), (33.52, -9.986, 107.4), (-20.0, -20.0, 102.2), (-20.0, 20.0, 102.2), (33.52, 9.986, 107.4), (0.0, -20.0, 102.2), (0.0, 20.0, 102.2), (0.0, -3.212, 102.2), (0.0, 3.212, 102.2), (-20.0, 7.868e-07, 102.2), (26.49, 7.868e-07, 103.0), (-3.212, 7.868e-07, 102.2), (3.212, 7.868e-07, 102.2), (20.0, -20.0, 102.2), (20.0, 7.868e-07, 102.2), (20.0, 20.0, 102.2), (26.49, -14.35, 103.0), (33.52, 7.868e-07, 107.4), (26.49, 14.35, 103.0), (83.14, -2.279e-07, 109.0), (83.14, 7.868e-07, 107.4), (83.14, -1.399e-06, 112.4), (83.14, -5.874, 107.4), (83.14, 5.874, 107.4), (54.63, -26.69, 107.4), (59.87, -25.95, 107.4), (57.11, 6.621, 107.4), (51.87, 7.368, 107.4), (57.11, 7.868e-07, 107.4), (51.87, 7.868e-07, 107.4), (57.11, -6.621, 107.4), (51.87, -7.368, 107.4), (93.78, -8.918, 105.3), (93.78, -14.79, 105.3), (96.32, 11.07, 106.9), (96.32, 11.07, 105.3), (96.32, 11.07, 110.3), (96.32, 16.95, 105.3), (124.7, 20.19, 105.3), (124.7, 50.48, 105.3), (126.2, -7.948, 102.4), (126.2, -49.86, 102.4), (79.96, -58.28, 107.4), (40.77, -59.02, 107.4), (37.98, 85.62, 90.37), (77.98, 85.62, 90.37), (54.77, 27.51, 107.2), (61.2, 27.51, 107.2), (37.98, 27.51, 90.37), (77.98, 27.51, 90.37), (57.98, 85.62, 90.37), (57.98, 27.51, 90.37), (57.98, 27.51, 107.2), (57.25, -26.32, 107.4), (54.49, -6.994, 107.4), (54.49, 7.868e-07, 107.4), (54.49, 6.994, 107.4), (60.36, -58.65, 107.4), (160.9, -7.948, 102.4), (160.9, -49.86, 102.4), (163.9, -7.948, 121.9), (143.5, -49.86, 102.4), (143.5, -7.948, 102.4), (-20.0, -10.0, 0.0), (20.0, -10.0, 48.01), (3.212, -1.606, 48.01), (20.0, -10.0, 0.0), (-20.0, -10.0, 48.01), (-3.212, -1.606, 48.01), (0.0, -10.0, 0.0), (20.0, -10.0, 102.2), (3.212, -1.606, 102.2), (-20.0, -10.0, 102.2), (-3.212, -1.606, 102.2), (26.49, -7.175, 103.0), (33.52, -4.993, 107.4), (83.14, -2.937, 107.4), (57.11, -3.31, 107.4), (51.87, -3.684, 107.4), (93.78, -11.86, 105.3), (126.2, -28.9, 102.4), (54.49, -3.497, 107.4), (160.9, -28.9, 102.4), (143.5, -28.9, 102.4), (160.9, -7.948, 121.9), (143.5, -7.948, 121.9), (160.9, -28.9, 121.9), (163.9, -28.9, 121.9), (160.9, -4.948, 121.9), (143.5, -4.948, 121.9), (163.9, -4.948, 121.9), (165.6, 3.389, 102.9), (165.6, 67.28, 102.9)], [], [(28, 22, 3, 15), (18, 5, 10, 16), (25, 7, 11, 23), (19, 8, 12, 17), (101, 6, 9, 100), (13, 20, 29, 30), (7, 19, 17, 11), (6, 18, 16, 9), (21, 28, 15, 2), (99, 105, 28, 21), (27, 13, 4, 31), (8, 26, 24, 12), (104, 25, 23, 103), (105, 102, 22, 28), (32, 4, 13, 30), (43, 33, 38, 41), (47, 35, 39, 45), (44, 36, 51, 42), (107, 34, 49, 106), (35, 44, 42, 39), (34, 43, 41, 49), (36, 48, 50, 51), (109, 47, 45, 108), (110, 46, 50, 106), (46, 54, 51, 50), (111, 53, 46, 110), (53, 40, 54, 46), (55, 57, 72, 70), (40, 53, 65, 63), (111, 37, 67, 114), (113, 66, 58, 112), (62, 64, 56, 59), (90, 67, 60, 89), (117, 91, 65, 114), (91, 92, 63, 65), (89, 60, 79, 93), (92, 62, 83, 88), (112, 58, 69, 115), (73, 71, 74, 75), (56, 55, 70, 71), (59, 56, 71, 73), (119, 97, 95, 118), (115, 69, 77, 116), (86, 80, 84, 87), (81, 86, 87, 85), (63, 92, 88, 82), (61, 89, 93, 78), (64, 62, 92, 91), (113, 64, 91, 117), (66, 90, 89, 61), (121, 120, 124, 125), (126, 124, 120, 96), (116, 77, 97, 119), (76, 116, 119, 98), (120, 122, 123, 96), (66, 113, 117, 90), (68, 115, 116, 76), (98, 119, 118, 94), (56, 112, 115, 68), (90, 117, 114, 67), (64, 113, 112, 56), (53, 111, 114, 65), (37, 111, 110, 52), (52, 110, 106, 49), (33, 109, 108, 38), (48, 107, 106, 50), (14, 1, 102, 105), (5, 104, 103, 10), (0, 14, 105, 99), (26, 101, 100, 24), (75, 74, 127, 128)])
_uv = me_plane_004.uv_layers.new(name='UVMap')
_uv.uv.foreach_set('vector', [0.5, 0.5, 1.0, 0.5, 1.0, 1.0, 0.5, 1.0, 0.5, 0.5803, 0.4197, 0.5803, 0.0, 1.0, 0.5, 1.0, 0.4197, 0.5, 0.4197, 0.4197, 0.0, 0.0, 0.0, 0.5, 0.5, 0.4197, 0.5803, 0.4197, 1.0, 0.0, 0.5, 0.0, 0.5803, 0.5402, 0.5803, 0.5803, 1.0, 1.0, 1.0, 0.75, 0.0, 0.0, 0.5, 0.0, 0.5, 0.0, 0.0, 0.0, 0.4197, 0.4197, 0.5, 0.4197, 0.5, 0.0, 0.0, 0.0, 0.5803, 0.5803, 0.5, 0.5803, 0.5, 1.0, 1.0, 1.0, 0.0, 0.5, 0.5, 0.5, 0.5, 1.0, 0.0, 1.0, 0.0, 0.25, 0.5, 0.25, 0.5, 0.5, 0.0, 0.5, 0.0, 0.5, 0.0, 0.0, 0.0, 0.0, 0.0, 0.5, 0.5803, 0.4197, 0.5803, 0.5, 1.0, 0.5, 1.0, 0.0, 0.4197, 0.5402, 0.4197, 0.5, 0.0, 0.5, 0.0, 0.75, 0.5, 0.25, 1.0, 0.25, 1.0, 0.5, 0.5, 0.5, 0.0, 0.0, 0.0, 0.0, 0.0, 0.0, 0.0, 0.0, 0.5, 0.5803, 0.4197, 0.5803, 0.0, 1.0, 0.5, 1.0, 0.4197, 0.5, 0.4197, 0.4197, 0.0, 0.0, 0.0, 0.5, 0.5, 0.4197, 0.5803, 0.4197, 1.0, 0.0, 0.5, 0.0, 0.5803, 0.5402, 0.5803, 0.5803, 1.0, 1.0, 1.0, 0.75, 0.4197, 0.4197, 0.5, 0.4197, 0.5, 0.0, 0.0, 0.0, 0.5803, 0.5803, 0.5, 0.5803, 0.5, 1.0, 1.0, 1.0, 0.5803, 0.4197, 0.5803, 0.5, 1.0, 0.5, 1.0, 0.0, 0.4197, 0.5402, 0.4197, 0.5, 0.0, 0.5, 0.0, 0.75, 1.0, 0.6794, 1.0, 0.5, 1.0, 0.5, 1.0, 0.75, 1.0, 0.5, 1.0, 0.1412, 1.0, 0.0, 1.0, 0.5, 1.0, 0.6248, 1.0, 0.5, 1.0, 0.5, 1.0, 0.6794, 1.0, 0.5, 1.0, 0.2504, 1.0, 0.1412, 1.0, 0.5, 1.0, 0.5, 1.0, 0.5, 1.0, 0.5, 1.0, 0.5, 1.0, 0.2504, 1.0, 0.5, 1.0, 0.5, 1.0, 0.2504, 1.0, 0.6248, 1.0, 0.7496, 1.0, 0.7496, 1.0, 0.6248, 1.0, 0.6248, 1.0, 0.7496, 1.0, 0.7496, 1.0, 0.6248, 1.0, 0.2504, 1.0, 0.5, 1.0, 0.5, 1.0, 0.2504, 1.0, 0.7496, 1.0, 0.7496, 1.0, 0.7496, 1.0, 0.7496, 1.0, 0.6248, 1.0, 0.5, 1.0, 0.5, 1.0, 0.6248, 1.0, 0.5, 1.0, 0.2504, 1.0, 0.2504, 1.0, 0.5, 1.0, 0.7496, 1.0, 0.7496, 1.0, 0.7496, 1.0, 0.7496, 1.0, 0.2504, 1.0, 0.2504, 1.0, 0.2504, 1.0, 0.2504, 1.0, 0.6248, 1.0, 0.7496, 1.0, 0.7496, 1.0, 0.6248, 1.0, 0.2504, 1.0, 0.5, 1.0, 0.5, 1.0, 0.2504, 1.0, 0.5, 1.0, 0.5, 1.0, 0.5, 1.0, 0.5, 1.0, 0.2504, 1.0, 0.5, 1.0, 0.5, 1.0, 0.2504, 1.0, 0.6248, 1.0, 0.7496, 1.0, 0.7496, 1.0, 0.6248, 1.0, 0.6248, 1.0, 0.7496, 1.0, 0.7496, 1.0, 0.6248, 0.5, 0.0, 0.0, 0.0, 0.0, 0.0, 0.5, 0.0, 1.0, 0.0, 0.5, 0.0, 0.5, 0.0, 1.0, 0.0, 1.0, 0.2504, 1.0, 0.2504, 1.0, 0.2504, 1.0, 0.2504, 1.0, 0.7496, 1.0, 0.7496, 1.0, 0.7496, 1.0, 0.7496, 1.0, 0.5, 1.0, 0.2504, 1.0, 0.2504, 1.0, 0.5, 1.0, 0.6248, 1.0, 0.5, 1.0, 0.5, 1.0, 0.6248, 1.0, 0.7496, 1.0, 0.7496, 1.0, 0.7496, 1.0, 0.7496, 1.0, 0.5, 1.0, 0.5, 1.0, 0.5, 1.0, 0.5, 0.0, 0.0, 1.0, 0.5, 1.0, 0.5, 1.0, 0.5, 1.0, 0.6248, 1.0, 0.7496, 1.0, 0.7496, 1.0, 0.6248, 1.0, 0.5, 1.0, 0.6248, 1.0, 0.6248, 1.0, 0.5, 1.0, 0.5, 1.0, 0.6248, 1.0, 0.6248, 1.0, 0.5, 1.0, 0.7496, 1.0, 0.6248, 1.0, 0.6248, 1.0, 0.7496, 1.0, 0.5, 1.0, 0.6248, 1.0, 0.6248, 1.0, 0.5, 1.0, 0.5, 1.0, 0.6248, 1.0, 0.6248, 1.0, 0.5, 1.0, 0.5, 1.0, 0.6248, 1.0, 0.6248, 1.0, 0.5, 1.0, 0.7496, 1.0, 0.6248, 1.0, 0.6248, 1.0, 0.7496, 1.0, 0.5, 1.0, 0.6248, 1.0, 0.6248, 1.0, 0.5, 1.0, 0.5, 1.0, 0.6248, 1.0, 0.6248, 1.0, 0.5, 1.0, 0.7496, 1.0, 0.6248, 1.0, 0.6794, 1.0, 0.8588, 1.0, 0.8588, 1.0, 0.6794, 1.0, 0.75, 1.0, 1.0, 0.4197, 0.5803, 0.4197, 0.5402, 0.0, 0.75, 0.0, 1.0, 0.5803, 0.5, 0.5803, 0.5402, 1.0, 0.75, 1.0, 0.5, 0.5, 0.0, 1.0, 0.0, 1.0, 0.25, 0.5, 0.25, 0.4197, 0.5803, 0.4197, 0.5402, 0.0, 0.75, 0.0, 1.0, 0.0, 0.0, 0.5, 0.0, 0.5, 0.25, 0.0, 0.25, 0.5803, 0.5, 0.5803, 0.5402, 1.0, 0.75, 1.0, 0.5, 1.0, 0.2504, 1.0, 0.5, 1.0, 0.5, 1.0, 0.2504])
me_plane_004.use_remesh_fix_poles = True
me_plane_004.use_remesh_preserve_attributes = False
me_plane_004.use_mirror_vertex_groups = False
me_plane_004.update()

# ---- objects
ob_level3 = bpy.data.objects.new('Level3', me_plane)
ob_movingplatform = bpy.data.objects.new('MovingPlatform', me_plane_001)
ob_movingplatform_001 = bpy.data.objects.new('MovingPlatform.001', me_plane_002)
ob_conditional_door = bpy.data.objects.new('Conditional Door', me_plane_003)
ob_canjumpareas = bpy.data.objects.new('CanJumpAreas', me_plane_004)

# ---- transforms, parenting, visibility, modifiers, constraints
ob_level3.location = (0.0, 0.0, 0.0)
ob_level3.lineart.crease_threshold = 0.0
ob_movingplatform.location = (0.0, 0.0, 25.0)
ob_movingplatform.lineart.crease_threshold = 0.0
ob_movingplatform_001.location = (0.0, 0.0, 0.0)
ob_movingplatform_001.lineart.crease_threshold = 0.0
ob_conditional_door.location = (0.0, 0.0, 0.0)
ob_conditional_door.lineart.crease_threshold = 0.0
ob_canjumpareas.location = (0.0, 0.0, 0.0)
ob_canjumpareas.lineart.crease_threshold = 0.0

# ---- collection membership
col_collection.objects.link(ob_level3)
col_collection.objects.link(ob_movingplatform)
col_collection.objects.link(ob_movingplatform_001)
col_collection.objects.link(ob_conditional_door)
col_collection.objects.link(ob_canjumpareas)

# ---- scene / render settings (as saved in the file)
scene.frame_start = 1; scene.frame_end = 250; scene.frame_set(1)
scene.render.engine = 'BLENDER_EEVEE_NEXT'
scene.cycles.use_denoising = False
scene.cycles.samples = 128
scene.cycles.sampling_pattern = 'TABULATED_SOBOL'
scene.cycles.use_adaptive_sampling = False
scene.cycles.use_light_tree = False
scene.view_settings.view_transform = 'Filmic'
bpy.context.view_layer.update()

# ---- added for rendering (the .blend has no active camera and no usable light): camera, sun
cam_auto = bpy.data.cameras.new('AutoCamera')
cam_auto.lens = 50.0
cam_auto.sensor_width = 36.0
cam_auto.clip_end = 4502.87
ob_auto_camera = bpy.data.objects.new('AutoCamera', cam_auto)
scene.collection.objects.link(ob_auto_camera)
ob_auto_camera.location = (325.48, -294.59, 273.416)
ob_auto_camera.rotation_euler = (1.09748, -7.21219e-08, 0.694738)
scene.camera = ob_auto_camera
light_auto_sun = bpy.data.lights.new('AutoSun', 'SUN')
light_auto_sun.energy = 3.0
light_auto_sun.angle = 0.0523599
ob_auto_sun = bpy.data.objects.new('AutoSun', light_auto_sun)
scene.collection.objects.link(ob_auto_sun)
ob_auto_sun.rotation_euler = (0.872665, 0.174533, 0.523599)
bpy.context.view_layer.update()
